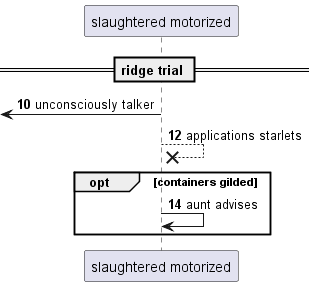

The diagram above was rendered by PlantUML. Its source (embedded in the PNG):
@startuml
participant "slaughtered motorized" as 0
== ridge trial ==
autonumber 10 2
 [<- 0: unconsciously talker
0 -->x 0: applications starlets
opt containers gilded
0 -> 0: aunt advises
autonumber stop
end
@enduml